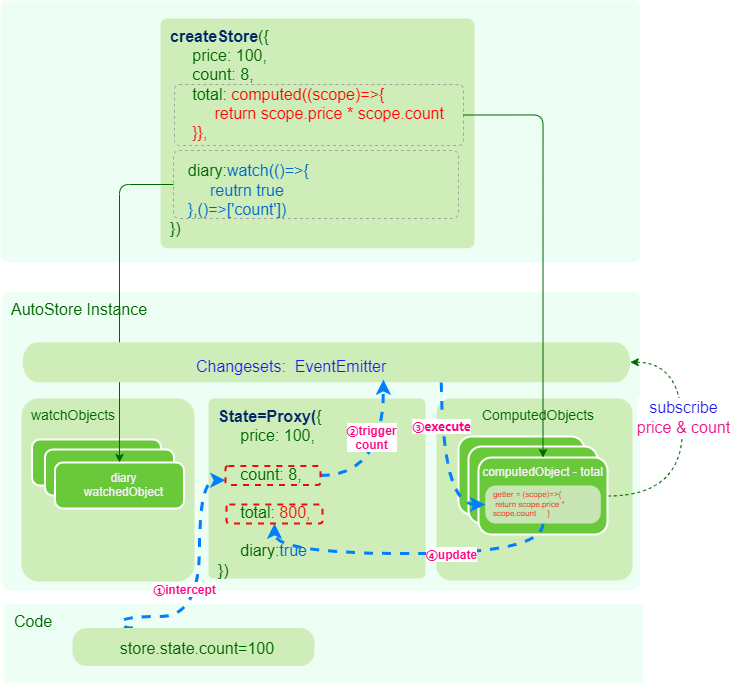

The diagram above was exported from draw.io. Its source (the exported page's mxGraphModel, read from the mxfile embedded in the PNG):
<mxGraphModel dx="1044" dy="953" grid="0" gridSize="80" guides="1" tooltips="1" connect="1" arrows="1" fold="1" page="1" pageScale="1" pageWidth="827" pageHeight="1169" background="#ffffff" math="0" shadow="0">
  <root>
    <mxCell id="0" />
    <mxCell id="1" parent="0" />
    <mxCell id="7" value="&lt;div style=&quot;font-size: 16px;&quot;&gt;&lt;span style=&quot;background-color: initial; font-size: 16px;&quot;&gt;AutoStore Instance&lt;/span&gt;&lt;/div&gt;" style="rounded=1;whiteSpace=wrap;html=1;arcSize=3;fillColor=#EDFFF4;fontColor=#006600;strokeColor=none;align=left;verticalAlign=top;fontSize=16;spacingTop=2;spacingLeft=8;" parent="1" vertex="1">
      <mxGeometry x="94" y="480" width="639" height="299" as="geometry" />
    </mxCell>
    <mxCell id="2" value="&lt;div style=&quot;font-size: 16px;&quot;&gt;&lt;br&gt;&lt;/div&gt;" style="rounded=1;whiteSpace=wrap;html=1;arcSize=3;fillColor=#EDFFF4;fontColor=#006600;strokeColor=none;align=left;verticalAlign=top;fontSize=16;spacingTop=2;spacingLeft=8;" parent="1" vertex="1">
      <mxGeometry x="93" y="189" width="640" height="262" as="geometry" />
    </mxCell>
    <mxCell id="3" value="&lt;div style=&quot;font-size: 16px;&quot;&gt;&lt;span style=&quot;background-color: initial;&quot;&gt;&lt;font color=&quot;#002766&quot;&gt;&lt;b&gt;createStore&lt;/b&gt;&lt;/font&gt;({&lt;/span&gt;&lt;br&gt;&lt;/div&gt;&lt;div style=&quot;font-size: 16px;&quot;&gt;&lt;span style=&quot;background-color: initial;&quot;&gt;&amp;nbsp; &amp;nbsp; &amp;nbsp;price: 100,&lt;/span&gt;&lt;/div&gt;&lt;div style=&quot;font-size: 16px;&quot;&gt;&lt;span style=&quot;background-color: initial;&quot;&gt;&amp;nbsp; &amp;nbsp; &amp;nbsp;count: 8,&lt;/span&gt;&lt;/div&gt;&lt;div style=&quot;font-size: 16px;&quot;&gt;&lt;span style=&quot;background-color: initial;&quot;&gt;&amp;nbsp; &amp;nbsp; &amp;nbsp;total:&lt;font color=&quot;#ff0000&quot;&gt; computed((scope)=&amp;gt;{&lt;/font&gt;&lt;/span&gt;&lt;/div&gt;&lt;div style=&quot;font-size: 16px;&quot;&gt;&lt;span style=&quot;background-color: initial;&quot;&gt;&lt;font color=&quot;#ff0000&quot;&gt;&amp;nbsp; &amp;nbsp; &amp;nbsp; &amp;nbsp; &amp;nbsp; return scope.price * scope.count&lt;/font&gt;&lt;/span&gt;&lt;/div&gt;&lt;div style=&quot;font-size: 16px;&quot;&gt;&lt;span style=&quot;background-color: initial;&quot;&gt;&lt;font color=&quot;#ff0000&quot;&gt;&amp;nbsp; &amp;nbsp; &amp;nbsp;}},&lt;/font&gt;&lt;/span&gt;&lt;/div&gt;&lt;div style=&quot;font-size: 16px;&quot;&gt;&lt;span style=&quot;background-color: initial; font-size: 6px;&quot;&gt;&lt;font color=&quot;#ff0000&quot;&gt;&lt;br&gt;&lt;/font&gt;&lt;/span&gt;&lt;/div&gt;&lt;div style=&quot;font-size: 16px;&quot;&gt;&lt;span style=&quot;background-color: initial;&quot;&gt;&amp;nbsp; &amp;nbsp; diary:&lt;font color=&quot;#0066cc&quot;&gt;watch(()=&amp;gt;{&lt;/font&gt;&lt;/span&gt;&lt;/div&gt;&lt;div style=&quot;font-size: 16px;&quot;&gt;&lt;span style=&quot;background-color: initial;&quot;&gt;&lt;font color=&quot;#0066cc&quot;&gt;&amp;nbsp; &amp;nbsp; &amp;nbsp; &amp;nbsp; &amp;nbsp;reutrn true&lt;/font&gt;&lt;/span&gt;&lt;/div&gt;&lt;div style=&quot;font-size: 16px;&quot;&gt;&lt;span style=&quot;background-color: initial;&quot;&gt;&lt;font color=&quot;#0066cc&quot;&gt;&amp;nbsp; &amp;nbsp; },()=&amp;gt;['count'])&lt;/font&gt;&lt;/span&gt;&lt;/div&gt;&lt;div style=&quot;font-size: 16px;&quot;&gt;&lt;span style=&quot;background-color: initial;&quot;&gt;})&lt;/span&gt;&lt;br&gt;&lt;/div&gt;" style="rounded=1;whiteSpace=wrap;html=1;arcSize=3;fillColor=#CEEDB9;fontColor=#006600;strokeColor=none;align=left;verticalAlign=top;fontSize=16;spacingTop=2;spacingLeft=8;" parent="1" vertex="1">
      <mxGeometry x="253" y="207" width="314" height="229.75" as="geometry" />
    </mxCell>
    <mxCell id="4" value="&lt;div style=&quot;font-size: 14px;&quot;&gt;&lt;span style=&quot;background-color: initial; font-size: 14px;&quot;&gt;ComputedObjects&lt;/span&gt;&lt;/div&gt;" style="rounded=1;whiteSpace=wrap;html=1;arcSize=8;fillColor=#CEEDB9;fontColor=#006600;strokeColor=none;align=center;verticalAlign=top;fontSize=14;spacingTop=2;spacingLeft=8;" parent="1" vertex="1">
      <mxGeometry x="529" y="587" width="196" height="182" as="geometry" />
    </mxCell>
    <mxCell id="5" value="&lt;div style=&quot;font-size: 14px;&quot;&gt;&lt;span style=&quot;background-color: initial; font-size: 14px;&quot;&gt;watchObjects&lt;/span&gt;&lt;/div&gt;" style="rounded=1;whiteSpace=wrap;html=1;arcSize=10;fillColor=#CEEDB9;fontColor=#006600;strokeColor=none;align=left;verticalAlign=top;fontSize=14;spacingTop=2;spacingLeft=8;" parent="1" vertex="1">
      <mxGeometry x="114" y="587" width="173" height="183" as="geometry" />
    </mxCell>
    <mxCell id="14" value="&lt;div style=&quot;font-size: 16px;&quot;&gt;&lt;span style=&quot;background-color: initial;&quot;&gt;&lt;font color=&quot;#002766&quot;&gt;&lt;b&gt;State=Proxy(&lt;/b&gt;&lt;/font&gt;{&lt;/span&gt;&lt;br&gt;&lt;/div&gt;&lt;div style=&quot;font-size: 16px;&quot;&gt;&lt;span style=&quot;background-color: initial;&quot;&gt;&amp;nbsp; &amp;nbsp; &amp;nbsp;price: 100,&lt;/span&gt;&lt;/div&gt;&lt;div style=&quot;font-size: 16px;&quot;&gt;&lt;span style=&quot;background-color: initial;&quot;&gt;&lt;br&gt;&lt;/span&gt;&lt;/div&gt;&lt;div style=&quot;font-size: 16px;&quot;&gt;&lt;span style=&quot;background-color: initial;&quot;&gt;&amp;nbsp; &amp;nbsp; &amp;nbsp;count: 8,&lt;/span&gt;&lt;/div&gt;&lt;div style=&quot;font-size: 16px;&quot;&gt;&lt;span style=&quot;background-color: initial;&quot;&gt;&lt;br&gt;&lt;/span&gt;&lt;/div&gt;&lt;div style=&quot;font-size: 16px;&quot;&gt;&lt;span style=&quot;background-color: initial;&quot;&gt;&amp;nbsp; &amp;nbsp; &amp;nbsp;total:&lt;font color=&quot;#ff0000&quot;&gt;&amp;nbsp;800&lt;/font&gt;&lt;/span&gt;&lt;span style=&quot;color: rgb(255, 0, 0); background-color: initial;&quot;&gt;,&lt;/span&gt;&lt;/div&gt;&lt;div style=&quot;font-size: 16px;&quot;&gt;&lt;span style=&quot;background-color: initial;&quot;&gt;&lt;br&gt;&lt;/span&gt;&lt;/div&gt;&lt;div style=&quot;font-size: 16px;&quot;&gt;&lt;span style=&quot;background-color: initial;&quot;&gt;&amp;nbsp; &amp;nbsp; &amp;nbsp;diary:&lt;font color=&quot;#0066cc&quot;&gt;true&lt;/font&gt;&lt;/span&gt;&lt;/div&gt;&lt;div style=&quot;font-size: 16px;&quot;&gt;&lt;span style=&quot;background-color: initial;&quot;&gt;})&lt;/span&gt;&lt;br&gt;&lt;/div&gt;" style="rounded=1;whiteSpace=wrap;html=1;arcSize=3;fillColor=#CEEDB9;fontColor=#006600;strokeColor=none;align=left;verticalAlign=top;fontSize=16;spacingTop=2;spacingLeft=8;" parent="1" vertex="1">
      <mxGeometry x="301" y="587" width="217" height="180" as="geometry" />
    </mxCell>
    <mxCell id="17" value="&lt;div style=&quot;font-size: 12px;&quot;&gt;&lt;br&gt;&lt;/div&gt;" style="rounded=1;whiteSpace=wrap;html=1;arcSize=17;fillColor=#6AC93A;fontColor=#F6EDFA;strokeColor=#FFFFFF;align=center;verticalAlign=top;fontSize=12;spacingTop=2;spacingLeft=8;strokeWidth=2;" parent="1" vertex="1">
      <mxGeometry x="551" y="625" width="126" height="78" as="geometry" />
    </mxCell>
    <mxCell id="18" value="&lt;div style=&quot;font-size: 14px;&quot;&gt;&lt;br&gt;&lt;/div&gt;" style="rounded=1;whiteSpace=wrap;html=1;arcSize=8;fillColor=none;fontColor=#006600;strokeColor=#A3A3A3;align=center;verticalAlign=middle;fontSize=14;spacingTop=2;spacingLeft=8;dashed=1;" parent="1" vertex="1">
      <mxGeometry x="267" y="273" width="289" height="61" as="geometry" />
    </mxCell>
    <mxCell id="20" value="&lt;div style=&quot;font-size: 12px;&quot;&gt;&lt;br&gt;&lt;/div&gt;" style="rounded=1;whiteSpace=wrap;html=1;arcSize=17;fillColor=#6AC93A;fontColor=#F6EDFA;strokeColor=#FFFFFF;align=center;verticalAlign=top;fontSize=12;spacingTop=2;spacingLeft=8;strokeWidth=2;" parent="1" vertex="1">
      <mxGeometry x="561" y="635" width="129" height="77" as="geometry" />
    </mxCell>
    <mxCell id="36" style="edgeStyle=orthogonalEdgeStyle;curved=1;html=1;exitX=1;exitY=0.5;exitDx=0;exitDy=0;entryX=0.5;entryY=0;entryDx=0;entryDy=0;entryPerimeter=0;fontSize=14;fontColor=#666666;strokeColor=#006600;dashed=1;" edge="1" parent="1" source="19" target="28">
      <mxGeometry relative="1" as="geometry">
        <Array as="points">
          <mxPoint x="775" y="685" />
          <mxPoint x="775" y="551" />
        </Array>
      </mxGeometry>
    </mxCell>
    <mxCell id="37" value="subscribe&lt;br&gt;&lt;font color=&quot;#ec1889&quot;&gt;price &amp;amp; count&lt;/font&gt;" style="edgeLabel;html=1;align=center;verticalAlign=middle;resizable=0;points=[];fontSize=16;fontColor=#1b18ec;" vertex="1" connectable="0" parent="36">
      <mxGeometry x="0.2826" y="-1" relative="1" as="geometry">
        <mxPoint x="-1" y="13" as="offset" />
      </mxGeometry>
    </mxCell>
    <mxCell id="19" value="&lt;div style=&quot;font-size: 12px;&quot;&gt;&lt;span style=&quot;background-color: initial;&quot;&gt;computedObject -&amp;nbsp;&lt;/span&gt;&lt;span style=&quot;background-color: initial;&quot;&gt;total&lt;/span&gt;&lt;/div&gt;" style="rounded=1;whiteSpace=wrap;html=1;arcSize=17;fillColor=#6AC93A;fontColor=#F6EDFA;strokeColor=#FFFFFF;align=center;verticalAlign=top;fontSize=12;spacingTop=1;spacingLeft=0;strokeWidth=2;" parent="1" vertex="1">
      <mxGeometry x="571" y="646" width="129" height="77" as="geometry" />
    </mxCell>
    <mxCell id="23" value="&lt;div style=&quot;font-size: 12px;&quot;&gt;&lt;br&gt;&lt;/div&gt;" style="rounded=1;whiteSpace=wrap;html=1;arcSize=17;fillColor=#6AC93A;fontColor=#F6EDFA;strokeColor=#FFFFFF;align=center;verticalAlign=top;fontSize=12;spacingTop=2;spacingLeft=8;strokeWidth=2;" parent="1" vertex="1">
      <mxGeometry x="124.5" y="628" width="129" height="46" as="geometry" />
    </mxCell>
    <mxCell id="24" value="&lt;div style=&quot;font-size: 12px;&quot;&gt;&lt;br&gt;&lt;/div&gt;" style="rounded=1;whiteSpace=wrap;html=1;arcSize=17;fillColor=#6AC93A;fontColor=#F6EDFA;strokeColor=#FFFFFF;align=center;verticalAlign=top;fontSize=12;spacingTop=2;spacingLeft=8;strokeWidth=2;" parent="1" vertex="1">
      <mxGeometry x="137.5" y="638" width="129" height="46" as="geometry" />
    </mxCell>
    <mxCell id="25" value="&lt;div style=&quot;font-size: 12px;&quot;&gt;&lt;div&gt;&lt;span style=&quot;background-color: initial;&quot;&gt;diary&lt;/span&gt;&lt;/div&gt;&lt;div&gt;&lt;span style=&quot;background-color: initial;&quot;&gt;watchedObject&lt;/span&gt;&lt;/div&gt;&lt;/div&gt;" style="rounded=1;whiteSpace=wrap;html=1;arcSize=17;fillColor=#6AC93A;fontColor=#F6EDFA;strokeColor=#FFFFFF;align=center;verticalAlign=top;fontSize=12;spacingTop=2;spacingLeft=8;strokeWidth=2;" parent="1" vertex="1">
      <mxGeometry x="147.5" y="651" width="129" height="46" as="geometry" />
    </mxCell>
    <mxCell id="26" value="&lt;div style=&quot;font-size: 14px;&quot;&gt;&lt;br&gt;&lt;/div&gt;" style="rounded=1;whiteSpace=wrap;html=1;arcSize=8;fillColor=none;fontColor=#006600;strokeColor=#A3A3A3;align=center;verticalAlign=middle;fontSize=14;spacingTop=2;spacingLeft=8;dashed=1;" parent="1" vertex="1">
      <mxGeometry x="266" y="339" width="285" height="68" as="geometry" />
    </mxCell>
    <mxCell id="27" style="edgeStyle=orthogonalEdgeStyle;html=1;exitX=0;exitY=0.5;exitDx=0;exitDy=0;entryX=0.5;entryY=0;entryDx=0;entryDy=0;fontSize=14;fontColor=#666666;strokeColor=#006600;" parent="1" source="26" target="25" edge="1">
      <mxGeometry relative="1" as="geometry">
        <mxPoint x="599" y="384.5" as="sourcePoint" />
        <mxPoint x="710.5" y="666" as="targetPoint" />
      </mxGeometry>
    </mxCell>
    <mxCell id="48" style="edgeStyle=orthogonalEdgeStyle;curved=1;html=1;exitX=1.006;exitY=0.311;exitDx=0;exitDy=0;exitPerimeter=0;entryX=0;entryY=0.5;entryDx=0;entryDy=0;dashed=1;fontSize=14;fontColor=#666666;strokeColor=#007FFF;strokeWidth=3;" edge="1" parent="1" source="28" target="33">
      <mxGeometry relative="1" as="geometry">
        <Array as="points">
          <mxPoint x="535" y="571" />
          <mxPoint x="535" y="693" />
        </Array>
      </mxGeometry>
    </mxCell>
    <mxCell id="52" value="&lt;span style=&quot;font-family: &amp;quot;PingFang SC&amp;quot;, &amp;quot;Microsoft YaHei&amp;quot;, sans-serif; font-size: 12px; text-align: start;&quot;&gt;③execute&lt;/span&gt;" style="edgeLabel;html=1;align=center;verticalAlign=middle;resizable=0;points=[];fontSize=12;fontColor=#FF0080;fontStyle=1" vertex="1" connectable="0" parent="48">
      <mxGeometry x="-0.0456" relative="1" as="geometry">
        <mxPoint x="-1" y="-35" as="offset" />
      </mxGeometry>
    </mxCell>
    <mxCell id="28" value="" style="shape=cylinder3;boundedLbl=1;backgroundOutline=1;size=15;strokeColor=none;strokeWidth=2;fillColor=#CEEDB9;fontSize=16;align=center;verticalAlign=middle;fontColor=#006600;rounded=1;arcSize=3;spacingTop=2;spacingLeft=8;rotation=90;labelPosition=center;verticalLabelPosition=middle;html=1;textDirection=rtl;" vertex="1" parent="1">
      <mxGeometry x="399" y="247" width="40" height="607.5" as="geometry" />
    </mxCell>
    <mxCell id="29" value="&lt;span style=&quot;font-family: Helvetica; font-size: 16px; font-style: normal; font-variant-ligatures: normal; font-variant-caps: normal; font-weight: 400; letter-spacing: normal; orphans: 2; text-align: center; text-indent: 0px; text-transform: none; widows: 2; word-spacing: 0px; -webkit-text-stroke-width: 0px; background-color: rgb(206, 237, 185); text-decoration-thickness: initial; text-decoration-style: initial; text-decoration-color: initial; float: none; display: inline !important;&quot;&gt;Changesets:&amp;nbsp; EventEmitter&lt;/span&gt;" style="text;whiteSpace=wrap;html=1;fontColor=#1b18ec;" vertex="1" parent="1">
      <mxGeometry x="287" y="538.75" width="206" height="24" as="geometry" />
    </mxCell>
    <mxCell id="30" value="&lt;div style=&quot;font-size: 16px;&quot;&gt;&lt;span style=&quot;background-color: initial; font-size: 16px;&quot;&gt;Code&lt;/span&gt;&lt;/div&gt;" style="rounded=1;whiteSpace=wrap;html=1;arcSize=3;fillColor=#EDFFF4;fontColor=#006600;strokeColor=none;align=left;verticalAlign=top;fontSize=16;spacingTop=2;spacingLeft=8;" vertex="1" parent="1">
      <mxGeometry x="96.75" y="792" width="639" height="79" as="geometry" />
    </mxCell>
    <mxCell id="44" style="edgeStyle=orthogonalEdgeStyle;curved=1;html=1;exitX=0.25;exitY=0;exitDx=0;exitDy=0;dashed=1;fontSize=14;fontColor=#666666;strokeColor=#007FFF;strokeWidth=3;entryX=0;entryY=0.75;entryDx=0;entryDy=0;" edge="1" parent="1" source="31" target="40">
      <mxGeometry relative="1" as="geometry">
        <Array as="points">
          <mxPoint x="214" y="805" />
          <mxPoint x="292" y="805" />
          <mxPoint x="292" y="669" />
        </Array>
      </mxGeometry>
    </mxCell>
    <mxCell id="45" value="&lt;span style=&quot;font-family: &amp;quot;PingFang SC&amp;quot;, &amp;quot;Microsoft YaHei&amp;quot;, sans-serif; font-size: 12px; text-align: start;&quot;&gt;①&lt;/span&gt;intercept" style="edgeLabel;html=1;align=center;verticalAlign=middle;resizable=0;points=[];fontSize=12;fontColor=#FF0080;fontStyle=1" vertex="1" connectable="0" parent="44">
      <mxGeometry x="-0.3824" relative="1" as="geometry">
        <mxPoint x="4" y="-28" as="offset" />
      </mxGeometry>
    </mxCell>
    <mxCell id="31" value="&lt;span style=&quot;color: rgb(0, 102, 0); font-family: Helvetica; font-size: 16px; font-style: normal; font-variant-ligatures: normal; font-variant-caps: normal; font-weight: 400; letter-spacing: normal; orphans: 2; text-align: center; text-indent: 0px; text-transform: none; widows: 2; word-spacing: 0px; -webkit-text-stroke-width: 0px; background-color: rgb(206, 237, 185); text-decoration-thickness: initial; text-decoration-style: initial; text-decoration-color: initial; float: none; display: inline !important;&quot;&gt;store.state.count=100&lt;/span&gt;" style="text;whiteSpace=wrap;html=1;fontSize=16;align=center;verticalAlign=middle;fillColor=#CEEDB9;fontColor=#006600;strokeWidth=2;rounded=1;arcSize=38;spacingTop=2;spacingLeft=8;" vertex="1" parent="1">
      <mxGeometry x="165" y="816.5" width="242" height="38" as="geometry" />
    </mxCell>
    <mxCell id="16" style="edgeStyle=orthogonalEdgeStyle;html=1;exitX=1;exitY=0.5;exitDx=0;exitDy=0;entryX=0.5;entryY=0;entryDx=0;entryDy=0;fontSize=14;fontColor=#666666;strokeColor=#006600;" parent="1" source="18" target="19" edge="1">
      <mxGeometry relative="1" as="geometry">
        <mxPoint x="621" y="525" as="targetPoint" />
      </mxGeometry>
    </mxCell>
    <mxCell id="50" style="edgeStyle=orthogonalEdgeStyle;curved=1;html=1;exitX=0.5;exitY=1;exitDx=0;exitDy=0;entryX=0.5;entryY=1;entryDx=0;entryDy=0;dashed=1;fontSize=14;fontColor=#666666;strokeColor=#007FFF;strokeWidth=3;" edge="1" parent="1" source="33" target="49">
      <mxGeometry relative="1" as="geometry">
        <Array as="points">
          <mxPoint x="636" y="742" />
          <mxPoint x="367" y="742" />
        </Array>
      </mxGeometry>
    </mxCell>
    <mxCell id="51" value="&lt;span style=&quot;font-family: &amp;quot;PingFang SC&amp;quot;, &amp;quot;Microsoft YaHei&amp;quot;, sans-serif; font-size: 12px; text-align: start;&quot;&gt;④&lt;/span&gt;update" style="edgeLabel;html=1;align=center;verticalAlign=middle;resizable=0;points=[];fontSize=12;fontColor=#FF0080;fontStyle=1" vertex="1" connectable="0" parent="50">
      <mxGeometry x="-0.2539" relative="1" as="geometry">
        <mxPoint as="offset" />
      </mxGeometry>
    </mxCell>
    <mxCell id="33" value="&lt;div style=&quot;font-size: 8px;&quot;&gt;&lt;div style=&quot;border-color: var(--border-color); font-size: 8px;&quot;&gt;&lt;span style=&quot;border-color: var(--border-color); background-color: initial; font-size: 8px;&quot;&gt;&lt;font style=&quot;border-color: var(--border-color); font-size: 8px;&quot; color=&quot;#ff0000&quot;&gt;getter = (scope)=&amp;gt;{&lt;/font&gt;&lt;/span&gt;&lt;/div&gt;&lt;div style=&quot;border-color: var(--border-color); font-size: 8px;&quot;&gt;&lt;span style=&quot;border-color: var(--border-color); background-color: initial; font-size: 8px;&quot;&gt;&lt;font style=&quot;border-color: var(--border-color); font-size: 8px;&quot; color=&quot;#ff0000&quot;&gt;&amp;nbsp;return scope.price * scope.count&amp;nbsp; &amp;nbsp; &amp;nbsp;&lt;/font&gt;&lt;/span&gt;&lt;span style=&quot;color: rgb(255, 0, 0); background-color: initial;&quot;&gt;}&lt;/span&gt;&lt;/div&gt;&lt;/div&gt;" style="rounded=1;whiteSpace=wrap;html=1;arcSize=28;fillColor=#C7E6B3;fontColor=#006600;strokeColor=none;align=left;verticalAlign=top;fontSize=8;spacingTop=0;spacingLeft=8;strokeWidth=3;spacing=0;" vertex="1" parent="1">
      <mxGeometry x="577.75" y="674" width="115.5" height="38" as="geometry" />
    </mxCell>
    <mxCell id="46" style="edgeStyle=orthogonalEdgeStyle;curved=1;html=1;exitX=1;exitY=0.5;exitDx=0;exitDy=0;entryX=0.917;entryY=1.219;entryDx=0;entryDy=0;entryPerimeter=0;dashed=1;fontSize=14;fontColor=#666666;strokeColor=#007FFF;strokeWidth=3;" edge="1" parent="1" source="40" target="29">
      <mxGeometry relative="1" as="geometry" />
    </mxCell>
    <mxCell id="47" value="&lt;span style=&quot;font-family: &amp;quot;PingFang SC&amp;quot;, &amp;quot;Microsoft YaHei&amp;quot;, sans-serif; font-size: 12px; text-align: start;&quot;&gt;②&lt;/span&gt;trigger&lt;br style=&quot;font-size: 12px;&quot;&gt;count" style="edgeLabel;html=1;align=center;verticalAlign=middle;resizable=0;points=[];fontSize=12;fontColor=#FF0080;labelBackgroundColor=default;fontStyle=1" vertex="1" connectable="0" parent="46">
      <mxGeometry x="0.1683" y="6" relative="1" as="geometry">
        <mxPoint x="-6" y="-9" as="offset" />
      </mxGeometry>
    </mxCell>
    <mxCell id="40" value="" style="rounded=1;whiteSpace=wrap;html=1;dashed=1;labelBackgroundColor=none;strokeColor=#f10909;strokeWidth=2;fontSize=16;fontColor=#ec1889;fillColor=none;" vertex="1" parent="1">
      <mxGeometry x="318" y="654.5" width="95" height="19" as="geometry" />
    </mxCell>
    <mxCell id="49" value="" style="rounded=1;whiteSpace=wrap;html=1;dashed=1;labelBackgroundColor=none;strokeColor=#f10909;strokeWidth=2;fontSize=16;fontColor=#ec1889;fillColor=none;" vertex="1" parent="1">
      <mxGeometry x="319" y="693" width="96" height="19" as="geometry" />
    </mxCell>
  </root>
</mxGraphModel>